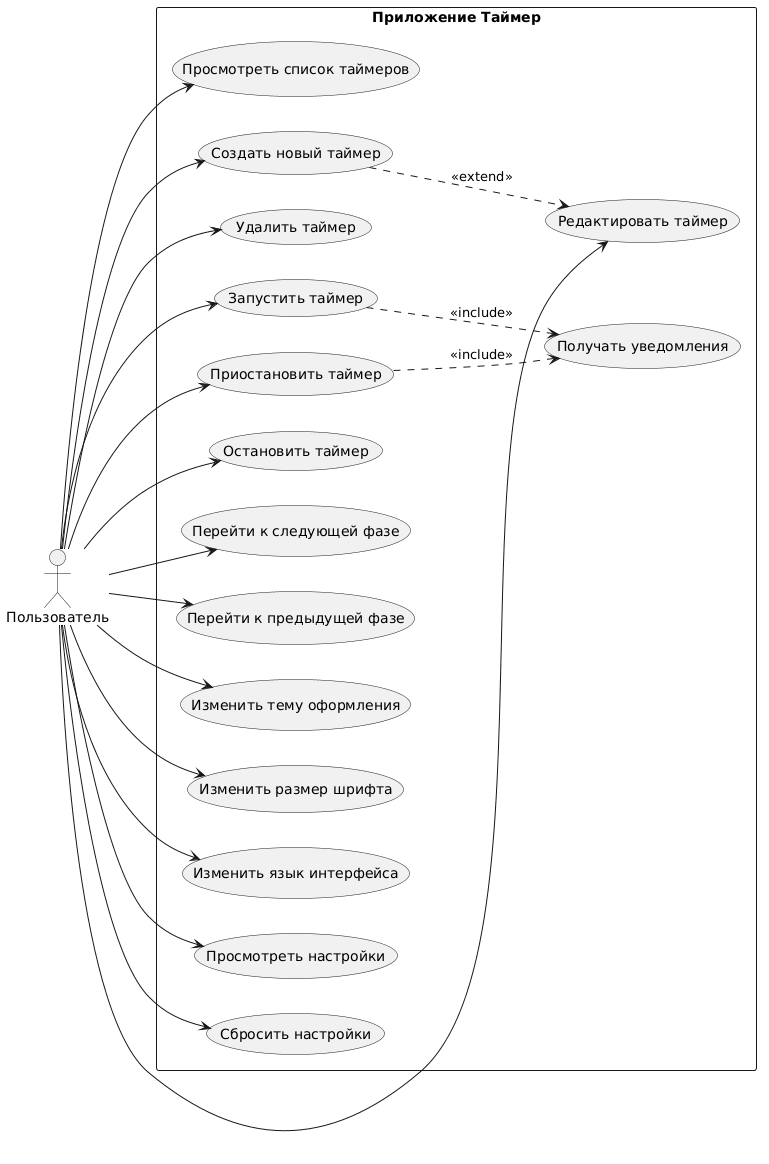

The diagram above was rendered by PlantUML. Its source (embedded in the PNG):
@startuml
left to right direction
skinparam packageStyle rectangle

actor "Пользователь" as User

rectangle "Приложение Таймер" {
  usecase "Просмотреть список таймеров" as UC1
  usecase "Создать новый таймер" as UC2
  usecase "Редактировать таймер" as UC3
  usecase "Удалить таймер" as UC4
  usecase "Запустить таймер" as UC5
  usecase "Приостановить таймер" as UC6
  usecase "Остановить таймер" as UC7
  usecase "Перейти к следующей фазе" as UC8
  usecase "Перейти к предыдущей фазе" as UC9
  usecase "Изменить тему оформления" as UC10
  usecase "Изменить размер шрифта" as UC11
  usecase "Изменить язык интерфейса" as UC12
  usecase "Просмотреть настройки" as UC13
  usecase "Сбросить настройки" as UC14
  usecase "Получать уведомления" as UC15
}

User --> UC1
User --> UC2
User --> UC3
User --> UC4
User --> UC5
User --> UC6
User --> UC7
User --> UC8
User --> UC9
User --> UC10
User --> UC11
User --> UC12
User --> UC13
User --> UC14

UC5 ..> UC15 : <<include>>
UC6 ..> UC15 : <<include>>

UC2 ..> UC3 : <<extend>>
@enduml